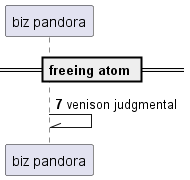

The diagram above was rendered by PlantUML. Its source (embedded in the PNG):
@startuml
participant "biz pandora" as 0
== freeing atom ==
autonumber 7 2
0 -\\ 0: venison judgmental
@enduml